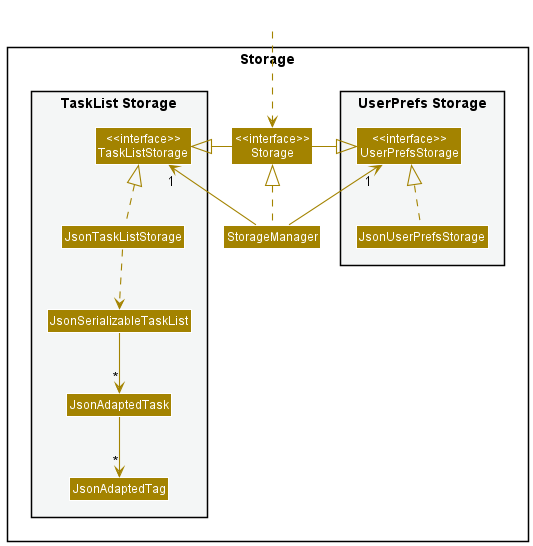

The diagram above was rendered by PlantUML. Its source (embedded in the PNG):
@startuml
!include style.puml
skinparam arrowThickness 1.1
skinparam arrowColor STORAGE_COLOR
skinparam classBackgroundColor STORAGE_COLOR

package Storage{

package "UserPrefs Storage" #F4F6F6{
Class "<<interface>>\nUserPrefsStorage" as UserPrefsStorage
Class JsonUserPrefsStorage
}

Class "<<interface>>\nStorage" as Storage
Class StorageManager

package "TaskList Storage" #F4F6F6{
Class "<<interface>>\nTaskListStorage" as TaskListStorage
Class JsonTaskListStorage
Class JsonSerializableTaskList
Class JsonAdaptedTask
Class JsonAdaptedTag
}

}

Class HiddenOutside #FFFFFF
HiddenOutside ..> Storage

StorageManager .up.|> Storage
StorageManager -up-> "1" UserPrefsStorage
StorageManager -up-> "1" TaskListStorage

Storage -left-|> UserPrefsStorage
Storage -right-|> TaskListStorage

JsonUserPrefsStorage .up.|> UserPrefsStorage
JsonTaskListStorage .up.|> TaskListStorage
JsonTaskListStorage ..> JsonSerializableTaskList
JsonSerializableTaskList --> "*" JsonAdaptedTask
JsonAdaptedTask --> "*" JsonAdaptedTag

@enduml